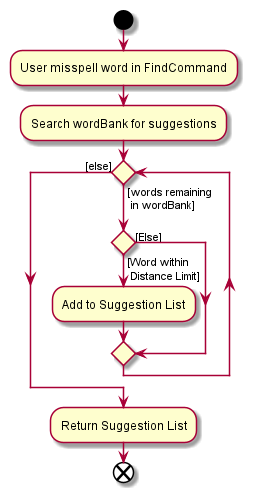

The diagram above was rendered by PlantUML. Its source (embedded in the PNG):
@startuml
start
:User misspell word in FindCommand;
    :Search wordBank for suggestions;
    while() is ([words remaining \n in wordBank])
    if() then ([Word within \n Distance Limit])
        :Add to Suggestion List;
    else ([Else])
    endif
    endwhile ([else])
    :Return Suggestion List;
end
@enduml